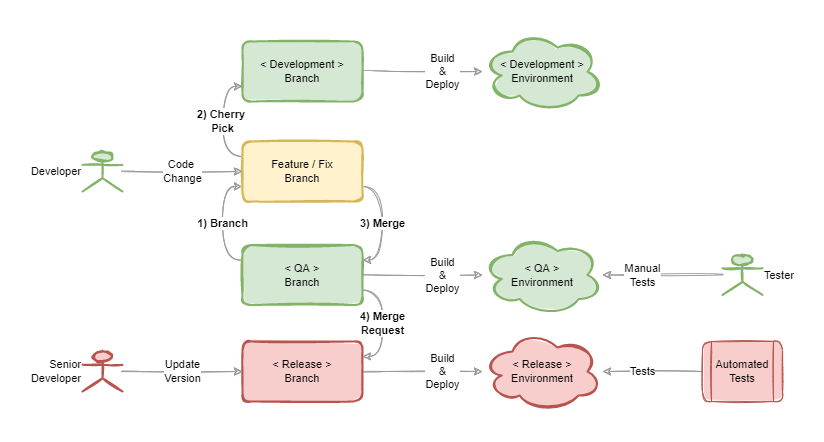

The diagram above was exported from draw.io. Its source (the exported page's mxGraphModel, read from the mxfile embedded in the PNG):
<mxGraphModel dx="868" dy="561" grid="1" gridSize="10" guides="1" tooltips="1" connect="1" arrows="1" fold="1" page="1" pageScale="1" pageWidth="1169" pageHeight="827" math="0" shadow="0">
  <root>
    <mxCell id="5TNXGJoxmM_SdxX1tfQF-0" />
    <mxCell id="5TNXGJoxmM_SdxX1tfQF-1" parent="5TNXGJoxmM_SdxX1tfQF-0" />
    <mxCell id="5TNXGJoxmM_SdxX1tfQF-18" value="Build&lt;br style=&quot;font-size: 11px;&quot;&gt;&amp;amp;&lt;br style=&quot;font-size: 11px;&quot;&gt;Deploy" style="edgeStyle=orthogonalEdgeStyle;curved=1;sketch=1;orthogonalLoop=1;jettySize=auto;html=1;exitX=1;exitY=0.5;exitDx=0;exitDy=0;fontSize=11;fontColor=#000000;align=center;labelPosition=center;verticalLabelPosition=middle;verticalAlign=middle;fillColor=#f8cecc;strokeColor=#999999;" parent="5TNXGJoxmM_SdxX1tfQF-1" source="5TNXGJoxmM_SdxX1tfQF-2" target="5TNXGJoxmM_SdxX1tfQF-16" edge="1">
      <mxGeometry x="0.3333" relative="1" as="geometry">
        <mxPoint as="offset" />
      </mxGeometry>
    </mxCell>
    <mxCell id="5TNXGJoxmM_SdxX1tfQF-2" value="&amp;lt; Release &amp;gt;&lt;br style=&quot;font-size: 11px;&quot;&gt;Branch" style="rounded=1;whiteSpace=wrap;html=1;sketch=1;fontSize=11;strokeColor=#b85450;strokeWidth=2;fillColor=#f8cecc;fillStyle=solid;" parent="5TNXGJoxmM_SdxX1tfQF-1" vertex="1">
      <mxGeometry x="320" y="460" width="120" height="60" as="geometry" />
    </mxCell>
    <mxCell id="5TNXGJoxmM_SdxX1tfQF-17" value="Build&lt;br style=&quot;font-size: 11px;&quot;&gt;&amp;amp;&lt;br style=&quot;font-size: 11px;&quot;&gt;Deploy" style="edgeStyle=orthogonalEdgeStyle;curved=1;sketch=1;orthogonalLoop=1;jettySize=auto;html=1;fontSize=11;fontColor=#000000;strokeColor=#999999;" parent="5TNXGJoxmM_SdxX1tfQF-1" source="5TNXGJoxmM_SdxX1tfQF-3" target="5TNXGJoxmM_SdxX1tfQF-15" edge="1">
      <mxGeometry x="0.3333" relative="1" as="geometry">
        <mxPoint as="offset" />
      </mxGeometry>
    </mxCell>
    <mxCell id="zwfURwI5Kc0Sf_cAS95V-5" value="4) Merge&lt;br style=&quot;font-size: 11px;&quot;&gt;Request" style="edgeStyle=orthogonalEdgeStyle;curved=1;sketch=1;orthogonalLoop=1;jettySize=auto;html=1;entryX=1;entryY=0.25;entryDx=0;entryDy=0;fontSize=11;fontColor=#000000;exitX=1;exitY=0.75;exitDx=0;exitDy=0;strokeColor=#999999;fontStyle=1" parent="5TNXGJoxmM_SdxX1tfQF-1" source="5TNXGJoxmM_SdxX1tfQF-3" target="5TNXGJoxmM_SdxX1tfQF-2" edge="1">
      <mxGeometry relative="1" as="geometry" />
    </mxCell>
    <mxCell id="VqzqEcUFxkzDgF6Jjb-i-1" value="1) Branch" style="edgeStyle=orthogonalEdgeStyle;curved=1;sketch=1;orthogonalLoop=1;jettySize=auto;html=1;exitX=0;exitY=0.25;exitDx=0;exitDy=0;entryX=0;entryY=0.75;entryDx=0;entryDy=0;strokeColor=#999999;fontSize=11;fontStyle=1" parent="5TNXGJoxmM_SdxX1tfQF-1" source="5TNXGJoxmM_SdxX1tfQF-3" target="5TNXGJoxmM_SdxX1tfQF-5" edge="1">
      <mxGeometry relative="1" as="geometry" />
    </mxCell>
    <mxCell id="5TNXGJoxmM_SdxX1tfQF-3" value="&amp;lt; QA &amp;gt;&lt;br style=&quot;font-size: 11px;&quot;&gt;Branch" style="rounded=1;whiteSpace=wrap;html=1;sketch=1;fontSize=11;strokeColor=#82b366;strokeWidth=2;fillColor=#d5e8d4;fillStyle=solid;" parent="5TNXGJoxmM_SdxX1tfQF-1" vertex="1">
      <mxGeometry x="320" y="363.5" width="120" height="60" as="geometry" />
    </mxCell>
    <mxCell id="zwfURwI5Kc0Sf_cAS95V-6" value="2) Cherry &lt;br&gt;Pick" style="edgeStyle=orthogonalEdgeStyle;curved=1;sketch=1;orthogonalLoop=1;jettySize=auto;html=1;fontSize=11;fontColor=#000000;exitX=0;exitY=0.25;exitDx=0;exitDy=0;entryX=0;entryY=0.75;entryDx=0;entryDy=0;strokeColor=#999999;fontStyle=1" parent="5TNXGJoxmM_SdxX1tfQF-1" source="5TNXGJoxmM_SdxX1tfQF-5" target="5TNXGJoxmM_SdxX1tfQF-6" edge="1">
      <mxGeometry relative="1" as="geometry" />
    </mxCell>
    <mxCell id="VqzqEcUFxkzDgF6Jjb-i-0" value="3) Merge" style="edgeStyle=orthogonalEdgeStyle;orthogonalLoop=1;jettySize=auto;html=1;exitX=1;exitY=0.75;exitDx=0;exitDy=0;entryX=1;entryY=0.25;entryDx=0;entryDy=0;curved=1;sketch=1;strokeColor=#999999;fontSize=11;fontStyle=1" parent="5TNXGJoxmM_SdxX1tfQF-1" source="5TNXGJoxmM_SdxX1tfQF-5" target="5TNXGJoxmM_SdxX1tfQF-3" edge="1">
      <mxGeometry relative="1" as="geometry" />
    </mxCell>
    <mxCell id="5TNXGJoxmM_SdxX1tfQF-5" value="Feature / Fix&lt;br style=&quot;font-size: 11px;&quot;&gt;Branch" style="rounded=1;whiteSpace=wrap;html=1;sketch=1;fontSize=11;strokeColor=#d6b656;strokeWidth=2;fillColor=#fff2cc;fillStyle=solid;" parent="5TNXGJoxmM_SdxX1tfQF-1" vertex="1">
      <mxGeometry x="320" y="260" width="120" height="60" as="geometry" />
    </mxCell>
    <mxCell id="5TNXGJoxmM_SdxX1tfQF-14" value="Build&lt;br style=&quot;font-size: 11px;&quot;&gt;&amp;amp;&lt;br style=&quot;font-size: 11px;&quot;&gt;Deploy" style="edgeStyle=orthogonalEdgeStyle;curved=1;sketch=1;orthogonalLoop=1;jettySize=auto;html=1;fontSize=11;fontColor=#000000;strokeColor=#999999;" parent="5TNXGJoxmM_SdxX1tfQF-1" source="5TNXGJoxmM_SdxX1tfQF-6" target="5TNXGJoxmM_SdxX1tfQF-13" edge="1">
      <mxGeometry x="0.3333" relative="1" as="geometry">
        <mxPoint as="offset" />
      </mxGeometry>
    </mxCell>
    <mxCell id="5TNXGJoxmM_SdxX1tfQF-6" value="&amp;lt; Development &amp;gt;&lt;br style=&quot;font-size: 11px;&quot;&gt;Branch" style="rounded=1;whiteSpace=wrap;html=1;sketch=1;fontSize=11;strokeColor=#82b366;strokeWidth=2;fillColor=#d5e8d4;fillStyle=solid;" parent="5TNXGJoxmM_SdxX1tfQF-1" vertex="1">
      <mxGeometry x="320" y="160" width="120" height="60" as="geometry" />
    </mxCell>
    <mxCell id="5TNXGJoxmM_SdxX1tfQF-13" value="&amp;lt; Development &amp;gt;&lt;br style=&quot;font-size: 11px;&quot;&gt;Environment" style="ellipse;shape=cloud;whiteSpace=wrap;html=1;rounded=1;sketch=1;fontSize=11;strokeColor=#82b366;strokeWidth=2;fillColor=#d5e8d4;fillStyle=solid;" parent="5TNXGJoxmM_SdxX1tfQF-1" vertex="1">
      <mxGeometry x="560" y="150" width="120" height="80" as="geometry" />
    </mxCell>
    <mxCell id="5TNXGJoxmM_SdxX1tfQF-15" value="&amp;lt; QA &amp;gt;&lt;br style=&quot;font-size: 11px;&quot;&gt;Environment" style="ellipse;shape=cloud;whiteSpace=wrap;html=1;rounded=1;sketch=1;fontSize=11;strokeColor=#82b366;strokeWidth=2;fillColor=#d5e8d4;fillStyle=solid;" parent="5TNXGJoxmM_SdxX1tfQF-1" vertex="1">
      <mxGeometry x="560" y="353.5" width="120" height="80" as="geometry" />
    </mxCell>
    <mxCell id="5TNXGJoxmM_SdxX1tfQF-16" value="&amp;lt; Release &amp;gt;&lt;br style=&quot;font-size: 11px;&quot;&gt;Environment" style="ellipse;shape=cloud;whiteSpace=wrap;html=1;rounded=1;sketch=1;fontSize=11;strokeColor=#b85450;strokeWidth=2;fillColor=#f8cecc;fillStyle=solid;" parent="5TNXGJoxmM_SdxX1tfQF-1" vertex="1">
      <mxGeometry x="560" y="450" width="120" height="80" as="geometry" />
    </mxCell>
    <mxCell id="MieAH_NZn8xL6o7VeQ_m-1" value="Code &lt;br style=&quot;font-size: 11px;&quot;&gt;Change" style="edgeStyle=orthogonalEdgeStyle;curved=1;sketch=1;orthogonalLoop=1;jettySize=auto;html=1;strokeColor=#999999;fontSize=11;" parent="5TNXGJoxmM_SdxX1tfQF-1" source="TPv-o4WDGdNEsKCg_89w-0" target="5TNXGJoxmM_SdxX1tfQF-5" edge="1">
      <mxGeometry relative="1" as="geometry" />
    </mxCell>
    <mxCell id="TPv-o4WDGdNEsKCg_89w-0" value="Developer" style="shape=umlActor;verticalLabelPosition=middle;verticalAlign=middle;html=1;outlineConnect=0;sketch=1;labelPosition=left;align=right;fillColor=#d5e8d4;strokeColor=#82b366;strokeWidth=2;fillStyle=solid;fontSize=11;" parent="5TNXGJoxmM_SdxX1tfQF-1" vertex="1">
      <mxGeometry x="160" y="270" width="40" height="40" as="geometry" />
    </mxCell>
    <mxCell id="MChHFaAsSkDLodHCaFhG-1" value="Update&lt;br style=&quot;font-size: 11px;&quot;&gt;Version" style="edgeStyle=orthogonalEdgeStyle;curved=1;sketch=1;orthogonalLoop=1;jettySize=auto;html=1;fillColor=#f8cecc;strokeColor=#999999;fontSize=11;" parent="5TNXGJoxmM_SdxX1tfQF-1" source="MChHFaAsSkDLodHCaFhG-0" target="5TNXGJoxmM_SdxX1tfQF-2" edge="1">
      <mxGeometry relative="1" as="geometry" />
    </mxCell>
    <mxCell id="MChHFaAsSkDLodHCaFhG-0" value="Senior&lt;br style=&quot;font-size: 11px;&quot;&gt;Developer" style="shape=umlActor;verticalLabelPosition=middle;verticalAlign=middle;html=1;outlineConnect=0;sketch=1;labelPosition=left;align=right;strokeWidth=2;fillColor=#f8cecc;strokeColor=#b85450;fillStyle=solid;fontSize=11;" parent="5TNXGJoxmM_SdxX1tfQF-1" vertex="1">
      <mxGeometry x="160" y="470" width="40" height="40" as="geometry" />
    </mxCell>
    <mxCell id="Dg-tGoXzZZtuBTokIbde-1" value="Manual&lt;br style=&quot;font-size: 11px;&quot;&gt;Tests" style="edgeStyle=orthogonalEdgeStyle;curved=1;sketch=1;orthogonalLoop=1;jettySize=auto;html=1;strokeColor=#999999;fontSize=11;" parent="5TNXGJoxmM_SdxX1tfQF-1" source="Dg-tGoXzZZtuBTokIbde-0" target="5TNXGJoxmM_SdxX1tfQF-15" edge="1">
      <mxGeometry x="0.3333" relative="1" as="geometry">
        <mxPoint as="offset" />
      </mxGeometry>
    </mxCell>
    <mxCell id="Dg-tGoXzZZtuBTokIbde-0" value="Tester" style="shape=umlActor;verticalLabelPosition=middle;verticalAlign=middle;html=1;outlineConnect=0;sketch=1;labelPosition=right;align=left;fillColor=#d5e8d4;strokeColor=#82b366;strokeWidth=2;fillStyle=solid;fontSize=11;" parent="5TNXGJoxmM_SdxX1tfQF-1" vertex="1">
      <mxGeometry x="800" y="373.5" width="40" height="40" as="geometry" />
    </mxCell>
    <mxCell id="Nr4z-AAyvO7qnvsBM4Hw-3" value="Tests" style="edgeStyle=orthogonalEdgeStyle;rounded=0;orthogonalLoop=1;jettySize=auto;html=1;exitX=0;exitY=0.5;exitDx=0;exitDy=0;sketch=1;fillColor=#f8cecc;strokeColor=#999999;fontSize=11;" edge="1" parent="5TNXGJoxmM_SdxX1tfQF-1" source="Nr4z-AAyvO7qnvsBM4Hw-2" target="5TNXGJoxmM_SdxX1tfQF-16">
      <mxGeometry x="0.2" relative="1" as="geometry">
        <mxPoint as="offset" />
      </mxGeometry>
    </mxCell>
    <mxCell id="Nr4z-AAyvO7qnvsBM4Hw-2" value="Automated&lt;br style=&quot;font-size: 11px;&quot;&gt;Tests" style="shape=process;whiteSpace=wrap;html=1;backgroundOutline=1;rounded=1;sketch=1;fillColor=#f8cecc;strokeColor=#b85450;fillStyle=solid;fontSize=11;" vertex="1" parent="5TNXGJoxmM_SdxX1tfQF-1">
      <mxGeometry x="780" y="460" width="80" height="60" as="geometry" />
    </mxCell>
  </root>
</mxGraphModel>